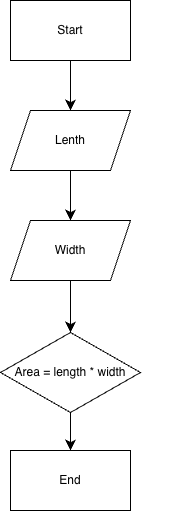

The diagram above was exported from draw.io. Its source (the exported page's mxGraphModel, read from the mxfile embedded in the PNG):
<mxGraphModel dx="565" dy="731" grid="1" gridSize="10" guides="1" tooltips="1" connect="1" arrows="1" fold="1" page="1" pageScale="1" pageWidth="827" pageHeight="1169" math="0" shadow="0">
  <root>
    <mxCell id="0" />
    <mxCell id="1" parent="0" />
    <mxCell id="Dj9bJ7F2xpDBLPqRw34B-3" style="edgeStyle=orthogonalEdgeStyle;rounded=0;orthogonalLoop=1;jettySize=auto;html=1;exitX=0.5;exitY=1;exitDx=0;exitDy=0;" parent="1" edge="1">
      <mxGeometry relative="1" as="geometry">
        <mxPoint x="354" y="130" as="sourcePoint" />
        <mxPoint x="354" y="130" as="targetPoint" />
      </mxGeometry>
    </mxCell>
    <mxCell id="R_2kxCaguuoNoBx1bTL6-1" value="Start" style="rounded=0;whiteSpace=wrap;html=1;" vertex="1" parent="1">
      <mxGeometry x="200" y="50" width="120" height="60" as="geometry" />
    </mxCell>
    <mxCell id="R_2kxCaguuoNoBx1bTL6-14" value="" style="edgeStyle=none;curved=1;rounded=0;orthogonalLoop=1;jettySize=auto;html=1;fontSize=12;startSize=8;endSize=8;" edge="1" parent="1">
      <mxGeometry relative="1" as="geometry">
        <mxPoint x="260" y="220" as="sourcePoint" />
        <mxPoint x="260" y="270" as="targetPoint" />
      </mxGeometry>
    </mxCell>
    <mxCell id="R_2kxCaguuoNoBx1bTL6-7" value="End" style="rounded=0;whiteSpace=wrap;html=1;" vertex="1" parent="1">
      <mxGeometry x="200" y="500" width="120" height="60" as="geometry" />
    </mxCell>
    <mxCell id="R_2kxCaguuoNoBx1bTL6-13" value="" style="endArrow=classic;html=1;rounded=0;fontSize=12;startSize=8;endSize=8;curved=1;exitX=0.5;exitY=1;exitDx=0;exitDy=0;entryX=0.5;entryY=0;entryDx=0;entryDy=0;" edge="1" parent="1" target="ZfsNGNew8Ai9AsSmCV4s-3">
      <mxGeometry width="50" height="50" relative="1" as="geometry">
        <mxPoint x="260" y="330" as="sourcePoint" />
        <mxPoint x="260" y="390" as="targetPoint" />
      </mxGeometry>
    </mxCell>
    <mxCell id="R_2kxCaguuoNoBx1bTL6-15" value="" style="endArrow=classic;html=1;rounded=0;fontSize=12;startSize=8;endSize=8;curved=1;entryX=0.5;entryY=0;entryDx=0;entryDy=0;" edge="1" parent="1" source="R_2kxCaguuoNoBx1bTL6-1">
      <mxGeometry width="50" height="50" relative="1" as="geometry">
        <mxPoint x="270" y="400" as="sourcePoint" />
        <mxPoint x="260" y="160" as="targetPoint" />
      </mxGeometry>
    </mxCell>
    <mxCell id="R_2kxCaguuoNoBx1bTL6-16" value="" style="endArrow=classic;html=1;rounded=0;fontSize=12;startSize=8;endSize=8;curved=1;exitX=0.5;exitY=1;exitDx=0;exitDy=0;" edge="1" parent="1" target="R_2kxCaguuoNoBx1bTL6-7">
      <mxGeometry width="50" height="50" relative="1" as="geometry">
        <mxPoint x="260" y="450" as="sourcePoint" />
        <mxPoint x="320" y="350" as="targetPoint" />
      </mxGeometry>
    </mxCell>
    <mxCell id="ZfsNGNew8Ai9AsSmCV4s-1" value="Lenth" style="shape=parallelogram;perimeter=parallelogramPerimeter;whiteSpace=wrap;html=1;fixedSize=1;" vertex="1" parent="1">
      <mxGeometry x="200" y="160" width="120" height="60" as="geometry" />
    </mxCell>
    <mxCell id="ZfsNGNew8Ai9AsSmCV4s-2" value="Width" style="shape=parallelogram;perimeter=parallelogramPerimeter;whiteSpace=wrap;html=1;fixedSize=1;" vertex="1" parent="1">
      <mxGeometry x="200" y="270" width="120" height="60" as="geometry" />
    </mxCell>
    <mxCell id="ZfsNGNew8Ai9AsSmCV4s-3" value="&lt;br&gt;&lt;br&gt;&lt;br&gt;Area = length * width&lt;br&gt;&lt;br&gt;&lt;br&gt;&lt;div&gt;&lt;br&gt;&lt;/div&gt;" style="rhombus;whiteSpace=wrap;html=1;" vertex="1" parent="1">
      <mxGeometry x="190" y="382" width="140" height="80" as="geometry" />
    </mxCell>
  </root>
</mxGraphModel>